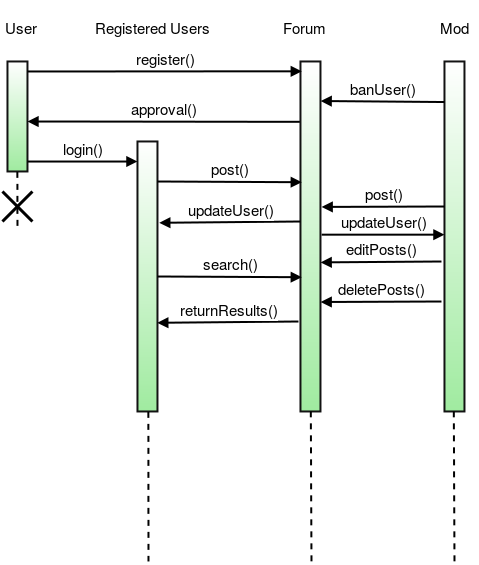

The diagram above was exported from draw.io. Its source (the exported page's mxGraphModel, read from the mxfile embedded in the PNG):
<mxGraphModel dx="559" dy="718" grid="1" gridSize="10" guides="1" tooltips="1" connect="1" arrows="1" fold="1" page="1" pageScale="1" pageWidth="826" pageHeight="1169" background="#ffffff" math="0">
  <root>
    <mxCell id="0" />
    <mxCell id="1" parent="0" />
    <mxCell id="7deab7458e5d5e48-1" value="" style="html=1;points=[];perimeter=orthogonalPerimeter;strokeColor=#121212;strokeWidth=2;gradientColor=#A0EBA0;fontFamily=Helvetica;fontSize=29;" vertex="1" parent="1">
      <mxGeometry x="110" y="290" width="20" height="110" as="geometry" />
    </mxCell>
    <mxCell id="7deab7458e5d5e48-2" value="&lt;div align=&quot;right&quot;&gt;&lt;font style=&quot;font-size: 15px&quot;&gt;User&lt;/font&gt;&lt;font style=&quot;font-size: 15px&quot;&gt;&lt;br&gt;&lt;/font&gt;&lt;/div&gt;" style="text;html=1;resizable=0;points=[];autosize=1;align=left;verticalAlign=top;spacingTop=-4;fontSize=29;fontFamily=Helvetica;rounded=0;glass=0;shadow=0;" vertex="1" parent="1">
      <mxGeometry x="105" y="230" width="50" height="40" as="geometry" />
    </mxCell>
    <mxCell id="7deab7458e5d5e48-3" value="&lt;div align=&quot;center&quot;&gt;&lt;font style=&quot;font-size: 15px&quot;&gt;Registered Users&lt;/font&gt;&lt;br&gt;&lt;/div&gt;" style="text;html=1;resizable=0;points=[];autosize=1;align=left;verticalAlign=top;spacingTop=-4;fontSize=29;fontFamily=Helvetica;rounded=0;glass=0;shadow=0;" vertex="1" parent="1">
      <mxGeometry x="195" y="230" width="130" height="40" as="geometry" />
    </mxCell>
    <mxCell id="7deab7458e5d5e48-5" value="" style="html=1;points=[];perimeter=orthogonalPerimeter;strokeColor=#121212;strokeWidth=2;gradientColor=#A0EBA0;fontFamily=Helvetica;fontSize=29;" vertex="1" parent="1">
      <mxGeometry x="240" y="370" width="20" height="270" as="geometry" />
    </mxCell>
    <mxCell id="7deab7458e5d5e48-6" value="" style="html=1;points=[];perimeter=orthogonalPerimeter;strokeColor=#121212;strokeWidth=2;gradientColor=#A0EBA0;fontFamily=Helvetica;fontSize=29;" vertex="1" parent="1">
      <mxGeometry x="547" y="290" width="20" height="350" as="geometry" />
    </mxCell>
    <mxCell id="7deab7458e5d5e48-7" value="&lt;font style=&quot;font-size: 15px&quot;&gt;Mod&lt;/font&gt;" style="text;html=1;resizable=0;points=[];autosize=1;align=left;verticalAlign=top;spacingTop=-4;fontSize=29;fontFamily=Helvetica;rounded=0;glass=0;shadow=0;" vertex="1" parent="1">
      <mxGeometry x="540" y="230" width="40" height="40" as="geometry" />
    </mxCell>
    <mxCell id="7deab7458e5d5e48-10" value="" style="html=1;points=[];perimeter=orthogonalPerimeter;strokeColor=#121212;strokeWidth=2;gradientColor=#A0EBA0;fontFamily=Helvetica;fontSize=29;" vertex="1" parent="1">
      <mxGeometry x="403" y="290" width="20" height="350" as="geometry" />
    </mxCell>
    <mxCell id="7deab7458e5d5e48-11" value="&lt;font style=&quot;font-size: 15px&quot;&gt;Forum&lt;/font&gt;" style="text;html=1;resizable=0;points=[];autosize=1;align=left;verticalAlign=top;spacingTop=-4;fontSize=29;fontFamily=Helvetica;rounded=0;glass=0;shadow=0;" vertex="1" parent="1">
      <mxGeometry x="383" y="230" width="60" height="40" as="geometry" />
    </mxCell>
    <mxCell id="7deab7458e5d5e48-12" value="&lt;font style=&quot;font-size: 15px&quot;&gt;register()&lt;/font&gt;" style="html=1;verticalAlign=bottom;endArrow=block;strokeWidth=2;fontFamily=Helvetica;fontSize=29;entryX=0.079;entryY=0.028;entryPerimeter=0;" edge="1" parent="1" target="7deab7458e5d5e48-10">
      <mxGeometry width="80" relative="1" as="geometry">
        <mxPoint x="130" y="300" as="sourcePoint" />
        <mxPoint x="210" y="300" as="targetPoint" />
      </mxGeometry>
    </mxCell>
    <mxCell id="7deab7458e5d5e48-13" value="&lt;font style=&quot;font-size: 15px&quot;&gt;approval()&lt;/font&gt;" style="html=1;verticalAlign=bottom;endArrow=block;strokeWidth=2;fontFamily=Helvetica;fontSize=29;exitX=-0.013;exitY=0.173;exitPerimeter=0;" edge="1" parent="1" source="7deab7458e5d5e48-10">
      <mxGeometry width="80" relative="1" as="geometry">
        <mxPoint x="390" y="350" as="sourcePoint" />
        <mxPoint x="130" y="350" as="targetPoint" />
      </mxGeometry>
    </mxCell>
    <mxCell id="7deab7458e5d5e48-14" value="&lt;font style=&quot;font-size: 15px&quot;&gt;login()&lt;/font&gt;" style="html=1;verticalAlign=bottom;endArrow=block;strokeWidth=2;fontFamily=Helvetica;fontSize=29;" edge="1" parent="1">
      <mxGeometry width="80" relative="1" as="geometry">
        <mxPoint x="130" y="390" as="sourcePoint" />
        <mxPoint x="240" y="390" as="targetPoint" />
      </mxGeometry>
    </mxCell>
    <mxCell id="7deab7458e5d5e48-15" value="&lt;font style=&quot;font-size: 15px&quot;&gt;post()&lt;/font&gt;" style="html=1;verticalAlign=bottom;endArrow=block;strokeWidth=2;fontFamily=Helvetica;fontSize=29;entryX=0.068;entryY=0.345;entryPerimeter=0;" edge="1" parent="1" target="7deab7458e5d5e48-10">
      <mxGeometry width="80" relative="1" as="geometry">
        <mxPoint x="260" y="410" as="sourcePoint" />
        <mxPoint x="370" y="410" as="targetPoint" />
      </mxGeometry>
    </mxCell>
    <mxCell id="7deab7458e5d5e48-16" value="&lt;font style=&quot;font-size: 15px&quot;&gt;updateUser()&lt;/font&gt;" style="html=1;verticalAlign=bottom;endArrow=block;strokeWidth=2;fontFamily=Helvetica;fontSize=29;entryX=1.09;entryY=0.301;entryPerimeter=0;" edge="1" parent="1" target="7deab7458e5d5e48-5">
      <mxGeometry width="80" relative="1" as="geometry">
        <mxPoint x="403" y="450" as="sourcePoint" />
        <mxPoint x="273" y="450" as="targetPoint" />
      </mxGeometry>
    </mxCell>
    <mxCell id="7deab7458e5d5e48-20" value="&lt;font style=&quot;font-size: 15px&quot;&gt;search()&lt;/font&gt;" style="html=1;verticalAlign=bottom;endArrow=block;strokeWidth=2;fontFamily=Helvetica;fontSize=29;entryX=0.068;entryY=0.345;entryPerimeter=0;" edge="1" parent="1">
      <mxGeometry x="260" y="505" width="80" as="geometry">
        <mxPoint x="260" y="505" as="sourcePoint" />
        <mxPoint x="404.3663366336633" y="505.7128712871288" as="targetPoint" />
      </mxGeometry>
    </mxCell>
    <mxCell id="7deab7458e5d5e48-21" value="&lt;font style=&quot;font-size: 15px&quot;&gt;returnResults&lt;font style=&quot;font-size: 15px&quot;&gt;()&lt;/font&gt;&lt;/font&gt;" style="html=1;verticalAlign=bottom;endArrow=block;strokeWidth=2;fontFamily=Helvetica;fontSize=29;entryX=1.09;entryY=0.301;entryPerimeter=0;" edge="1" parent="1">
      <mxGeometry width="80" relative="1" as="geometry">
        <mxPoint x="401" y="550" as="sourcePoint" />
        <mxPoint x="259.7920792079208" y="551.3069306930693" as="targetPoint" />
      </mxGeometry>
    </mxCell>
    <mxCell id="7deab7458e5d5e48-22" value="&lt;font style=&quot;font-size: 15px&quot;&gt;editPosts()&lt;/font&gt;" style="html=1;verticalAlign=bottom;endArrow=block;strokeWidth=2;fontFamily=Helvetica;fontSize=29;entryX=1.029;entryY=0.574;entryPerimeter=0;" edge="1" parent="1" target="7deab7458e5d5e48-10">
      <mxGeometry width="80" relative="1" as="geometry">
        <mxPoint x="544" y="490" as="sourcePoint" />
        <mxPoint x="427" y="490" as="targetPoint" />
      </mxGeometry>
    </mxCell>
    <mxCell id="7deab7458e5d5e48-24" value="&lt;font style=&quot;font-size: 15px&quot;&gt;banUser()&lt;/font&gt;" style="html=1;verticalAlign=bottom;endArrow=block;strokeWidth=2;fontFamily=Helvetica;fontSize=29;exitX=-0.151;exitY=0.404;exitPerimeter=0;entryX=1.006;entryY=0.114;entryPerimeter=0;" edge="1" parent="1" target="7deab7458e5d5e48-10">
      <mxGeometry x="425.7920792079208" y="330.30693069306926" width="80" as="geometry">
        <mxPoint x="546.970297029703" y="330.50495049504957" as="sourcePoint" />
        <mxPoint x="426" y="330" as="targetPoint" />
      </mxGeometry>
    </mxCell>
    <mxCell id="7deab7458e5d5e48-25" value="&lt;font style=&quot;font-size: 15px&quot;&gt;updateUser()&lt;/font&gt;" style="html=1;verticalAlign=bottom;endArrow=block;strokeWidth=2;fontFamily=Helvetica;fontSize=29;exitX=1.045;exitY=0.494;exitPerimeter=0;" edge="1" parent="1" source="7deab7458e5d5e48-10" target="7deab7458e5d5e48-6">
      <mxGeometry width="80" relative="1" as="geometry">
        <mxPoint x="430" y="460" as="sourcePoint" />
        <mxPoint x="547" y="410" as="targetPoint" />
      </mxGeometry>
    </mxCell>
    <mxCell id="7deab7458e5d5e48-26" value="&lt;font style=&quot;font-size: 15px&quot;&gt;post()&lt;/font&gt;" style="html=1;verticalAlign=bottom;endArrow=block;strokeWidth=2;fontFamily=Helvetica;fontSize=29;entryX=1.052;entryY=0.416;entryPerimeter=0;" edge="1" parent="1" target="7deab7458e5d5e48-10">
      <mxGeometry width="80" relative="1" as="geometry">
        <mxPoint x="547" y="435" as="sourcePoint" />
        <mxPoint x="425.7920792079208" y="370.30693069306926" as="targetPoint" />
      </mxGeometry>
    </mxCell>
    <mxCell id="7deab7458e5d5e48-29" value="&lt;font style=&quot;font-size: 15px&quot;&gt;deletePosts()&lt;/font&gt;" style="html=1;verticalAlign=bottom;endArrow=block;strokeWidth=2;fontFamily=Helvetica;fontSize=29;entryX=1.029;entryY=0.686;entryPerimeter=0;flipH=0;flipV=0;" edge="1" parent="1" target="7deab7458e5d5e48-10">
      <mxGeometry x="430" y="540" width="80" as="geometry">
        <mxPoint x="544" y="530" as="sourcePoint" />
        <mxPoint x="430" y="530" as="targetPoint" />
      </mxGeometry>
    </mxCell>
    <mxCell id="7deab7458e5d5e48-31" value="" style="endArrow=none;endSize=12;dashed=1;html=1;strokeWidth=2;fontFamily=Helvetica;fontSize=29;exitX=0.534;exitY=1;exitPerimeter=0;endFill=0;" edge="1" parent="1" source="7deab7458e5d5e48-5">
      <mxGeometry width="160" relative="1" as="geometry">
        <mxPoint x="250" y="700" as="sourcePoint" />
        <mxPoint x="251" y="790" as="targetPoint" />
      </mxGeometry>
    </mxCell>
    <mxCell id="7deab7458e5d5e48-32" value="" style="endArrow=none;endSize=12;dashed=1;html=1;strokeWidth=2;fontFamily=Helvetica;fontSize=29;exitX=0.534;exitY=1;exitPerimeter=0;endFill=0;" edge="1" parent="1">
      <mxGeometry width="160" relative="1" as="geometry">
        <mxPoint x="413.3553719008264" y="639.8429752066115" as="sourcePoint" />
        <mxPoint x="414" y="790" as="targetPoint" />
      </mxGeometry>
    </mxCell>
    <mxCell id="7deab7458e5d5e48-33" value="" style="endArrow=none;endSize=12;dashed=1;html=1;strokeWidth=2;fontFamily=Helvetica;fontSize=29;exitX=0.534;exitY=1;exitPerimeter=0;endFill=0;" edge="1" parent="1">
      <mxGeometry width="160" relative="1" as="geometry">
        <mxPoint x="556.3553719008265" y="639.8429752066115" as="sourcePoint" />
        <mxPoint x="557" y="790" as="targetPoint" />
      </mxGeometry>
    </mxCell>
    <mxCell id="7deab7458e5d5e48-34" value="" style="endArrow=none;endSize=12;dashed=1;html=1;strokeWidth=2;fontFamily=Helvetica;fontSize=29;exitX=0.534;exitY=1;exitPerimeter=0;endFill=0;" edge="1" parent="1">
      <mxGeometry width="160" relative="1" as="geometry">
        <mxPoint x="119.90099009900985" y="400.41584158415844" as="sourcePoint" />
        <mxPoint x="120" y="460" as="targetPoint" />
      </mxGeometry>
    </mxCell>
    <mxCell id="7deab7458e5d5e48-35" value="" style="shape=umlDestroy;whiteSpace=wrap;html=1;strokeWidth=3;gradientColor=#A0EBA0;fontFamily=Helvetica;fontSize=29;" vertex="1" parent="1">
      <mxGeometry x="105" y="420" width="30" height="30" as="geometry" />
    </mxCell>
  </root>
</mxGraphModel>